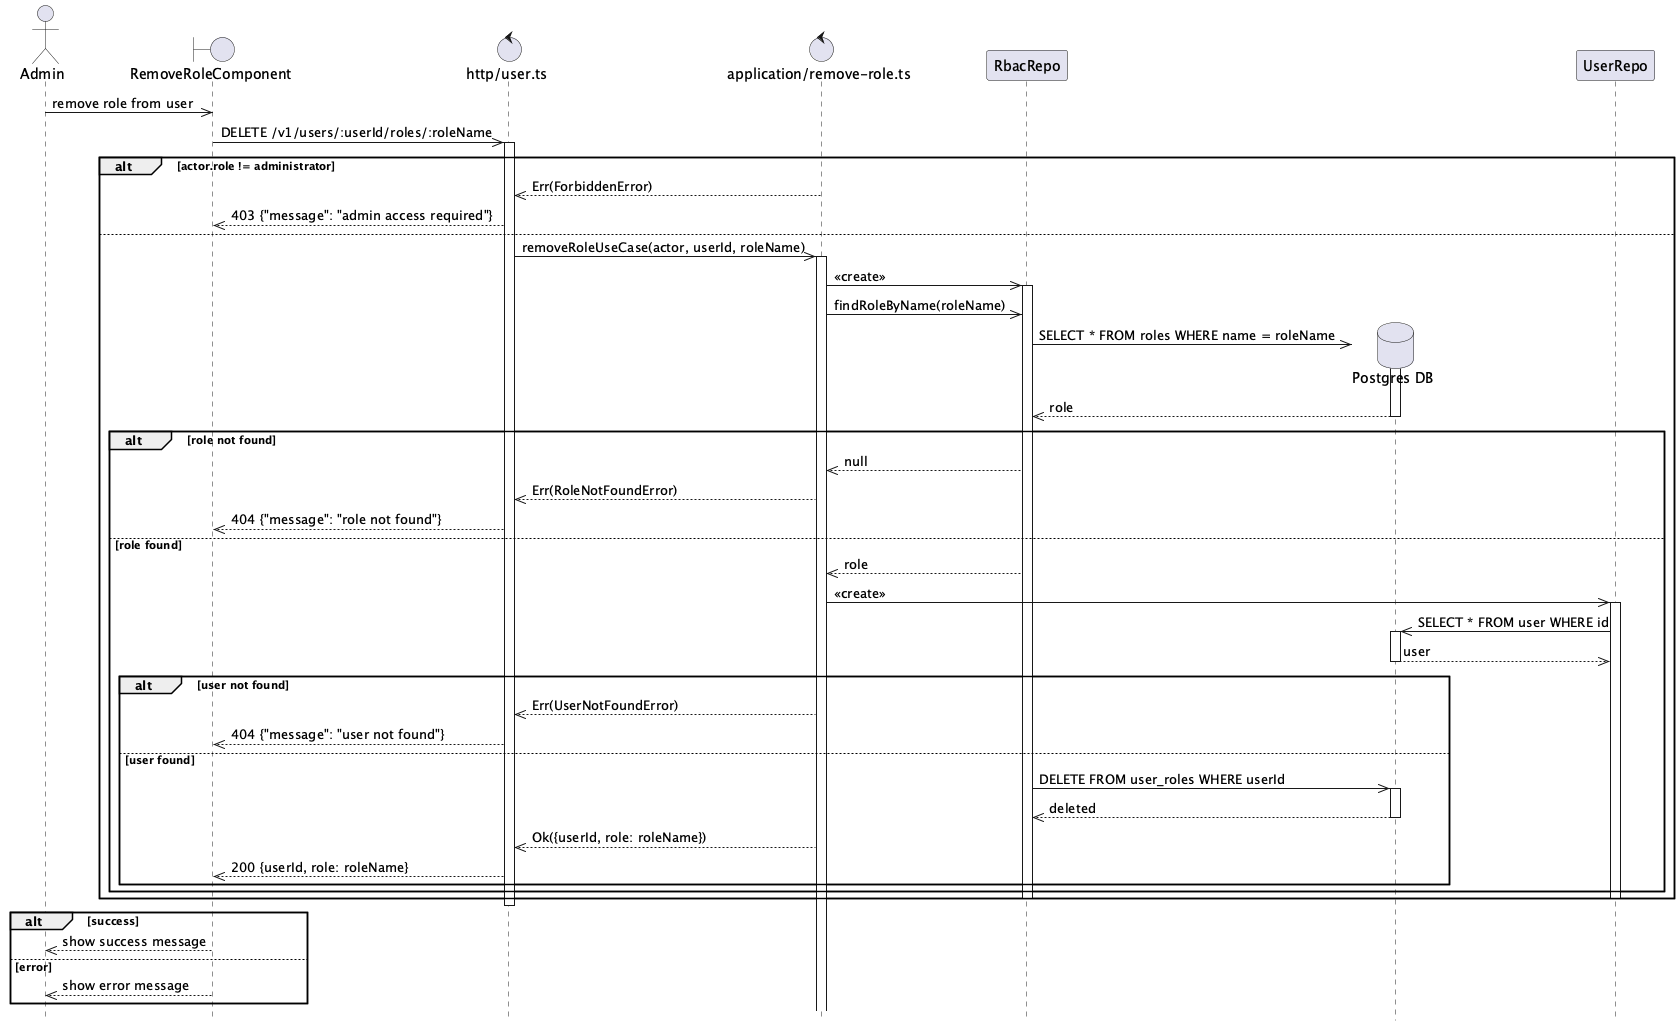

The diagram above was rendered by PlantUML. Its source (embedded in the PNG):
@startuml User Remove Role Flow
hide footbox

actor Admin

boundary "RemoveRoleComponent" as Component
control "http/user.ts" as Http
control "application/remove-role.ts" as UseCase

Admin ->> Component: remove role from user

Component ->> Http: DELETE /v1/users/:userId/roles/:roleName
activate Http

alt actor.role != administrator
    UseCase -->> Http: Err(ForbiddenError)
    Http -->> Component: 403 {"message": "admin access required"}
else
    Http ->> UseCase: removeRoleUseCase(actor, userId, roleName)
    activate UseCase

    UseCase ->> RbacRepo: <<create>>
    activate RbacRepo

    UseCase ->> RbacRepo: findRoleByName(roleName)

    create database "Postgres DB" as DB
    RbacRepo ->> DB: SELECT * FROM roles WHERE name = roleName
    activate DB
    DB -->> RbacRepo: role
    deactivate DB

    alt role not found
        RbacRepo -->> UseCase: null
        UseCase -->> Http: Err(RoleNotFoundError)
        Http -->> Component: 404 {"message": "role not found"}
    else role found
        RbacRepo -->> UseCase: role

        UseCase ->> UserRepo: <<create>>
        activate UserRepo

        UserRepo ->> DB: SELECT * FROM user WHERE id
        activate DB
        DB -->> UserRepo: user
        deactivate DB

        alt user not found
            UseCase -->> Http: Err(UserNotFoundError)
            Http -->> Component: 404 {"message": "user not found"}
        else user found
            RbacRepo ->> DB: DELETE FROM user_roles WHERE userId
            activate DB
            DB -->> RbacRepo: deleted
            deactivate DB

            UseCase -->> Http: Ok({userId, role: roleName})
            Http -->> Component: 200 {userId, role: roleName}
        end
    end
    deactivate RbacRepo
    deactivate UserRepo
end

deactivate Http

alt success
    Component -->> Admin: show success message
else error
    Component -->> Admin: show error message
end

@enduml